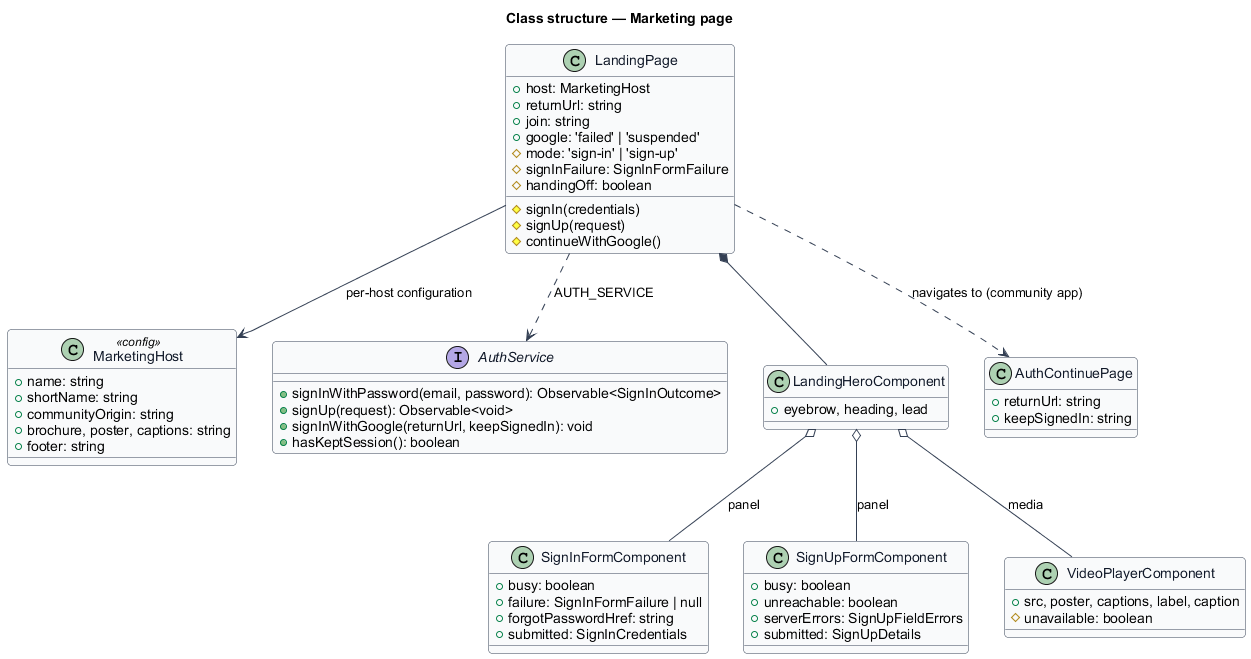

The diagram above was rendered by PlantUML. Its source (embedded in the PNG):
@startuml
skinparam backgroundColor #FFFFFF
skinparam shadowing false
skinparam roundcorner 8
skinparam defaultFontName Arial
skinparam ArrowColor #344054
skinparam class {
  BorderColor #344054
  FontColor #101828
  BackgroundColor #F9FAFB
}
title Class structure — Marketing page

class MarketingHost <<config>> {
  +name: string
  +shortName: string
  +communityOrigin: string
  +brochure, poster, captions: string
  +footer: string
}
class LandingPage {
  +host: MarketingHost
  +returnUrl: string
  +join: string
  +google: 'failed' | 'suspended'
  #mode: 'sign-in' | 'sign-up'
  #signInFailure: SignInFormFailure
  #handingOff: boolean
  #signIn(credentials)
  #signUp(request)
  #continueWithGoogle()
}
interface AuthService {
  +signInWithPassword(email, password): Observable<SignInOutcome>
  +signUp(request): Observable<void>
  +signInWithGoogle(returnUrl, keepSignedIn): void
  +hasKeptSession(): boolean
}
class SignInFormComponent {
  +busy: boolean
  +failure: SignInFormFailure | null
  +forgotPasswordHref: string
  +submitted: SignInCredentials
}
class SignUpFormComponent {
  +busy: boolean
  +unreachable: boolean
  +serverErrors: SignUpFieldErrors
  +submitted: SignUpDetails
}
class VideoPlayerComponent {
  +src, poster, captions, label, caption
  #unavailable: boolean
}
class LandingHeroComponent {
  +eyebrow, heading, lead
}
class AuthContinuePage {
  +returnUrl: string
  +keepSignedIn: string
}
LandingPage ..> AuthService : AUTH_SERVICE
LandingPage --> MarketingHost : per-host configuration
LandingPage *-- LandingHeroComponent
LandingHeroComponent o-- SignInFormComponent : panel
LandingHeroComponent o-- SignUpFormComponent : panel
LandingHeroComponent o-- VideoPlayerComponent : media
LandingPage ..> AuthContinuePage : navigates to (community app)
@enduml